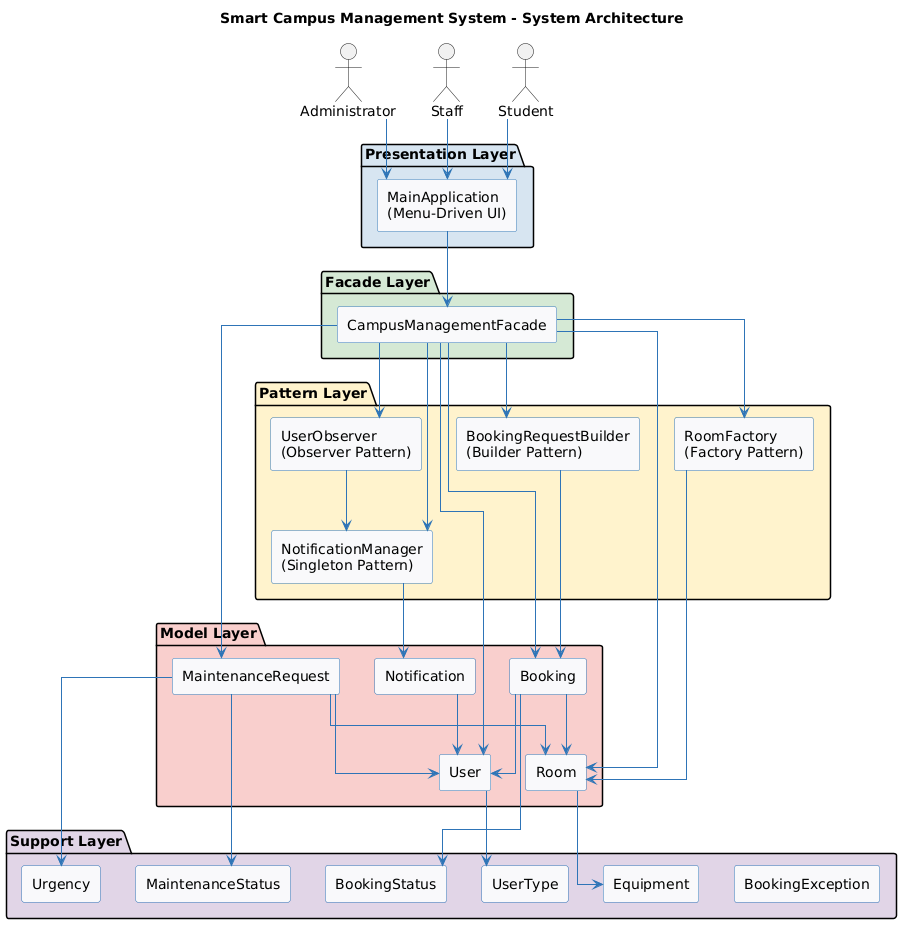

The diagram above was rendered by PlantUML. Its source (embedded in the PNG):
@startuml
title Smart Campus Management System - System Architecture

skinparam componentStyle rectangle
skinparam backgroundColor #FFFFFF
skinparam componentBackgroundColor #F8F9FA
skinparam componentBorderColor #2E75B6
skinparam arrowColor #2E75B6
skinparam nodeBorderColor #2E75B6
skinparam nodeBackgroundColor #EBF3FB
skinparam linetype ortho

' ─── USERS ───────────────────────────────────
actor Administrator
actor Staff
actor Student

' ─── PRESENTATION LAYER ──────────────────────
package "Presentation Layer" #D6E4F0 {
    component "MainApplication\n(Menu-Driven UI)" as UI
}

' ─── FACADE LAYER ────────────────────────────
package "Facade Layer" #D5E8D4 {
    component "CampusManagementFacade" as FACADE
}

' ─── PATTERN LAYER ───────────────────────────
package "Pattern Layer" #FFF2CC {
    component "RoomFactory\n(Factory Pattern)" as FACTORY
    component "BookingRequestBuilder\n(Builder Pattern)" as BUILDER
    component "NotificationManager\n(Singleton Pattern)" as SINGLETON
    component "UserObserver\n(Observer Pattern)" as OBSERVER
}

' ─── MODEL LAYER ─────────────────────────────
package "Model Layer" #F8CECC {
    component "User" as USER
    component "Room" as ROOM
    component "Booking" as BOOKING
    component "MaintenanceRequest" as MAINTENANCE
    component "Notification" as NOTIFICATION
}

' ─── ENUM & EXCEPTION LAYER ──────────────────
package "Support Layer" #E1D5E7 {
    component "UserType" as UTYPE
    component "BookingStatus" as BSTATUS
    component "MaintenanceStatus" as MSTATUS
    component "Urgency" as URGENCY
    component "Equipment" as EQUIP
    component "BookingException" as EXCEPTION
}

' ─── RELATIONSHIPS ────────────────────────────
Administrator -down-> UI
Staff -down-> UI
Student -down-> UI

UI -down-> FACADE

FACADE -down-> FACTORY
FACADE -down-> BUILDER
FACADE -down-> SINGLETON
FACADE -down-> OBSERVER

FACTORY -down-> ROOM
BUILDER -down-> BOOKING
SINGLETON -down-> NOTIFICATION
OBSERVER -down-> SINGLETON

BOOKING -down-> USER
BOOKING -down-> ROOM
BOOKING -down-> BSTATUS
MAINTENANCE -down-> USER
MAINTENANCE -down-> ROOM
MAINTENANCE -down-> URGENCY
MAINTENANCE -down-> MSTATUS
USER -down-> UTYPE
ROOM -down-> EQUIP
NOTIFICATION -down-> USER

FACADE -down-> USER
FACADE -down-> ROOM
FACADE -down-> BOOKING
FACADE -down-> MAINTENANCE
@enduml